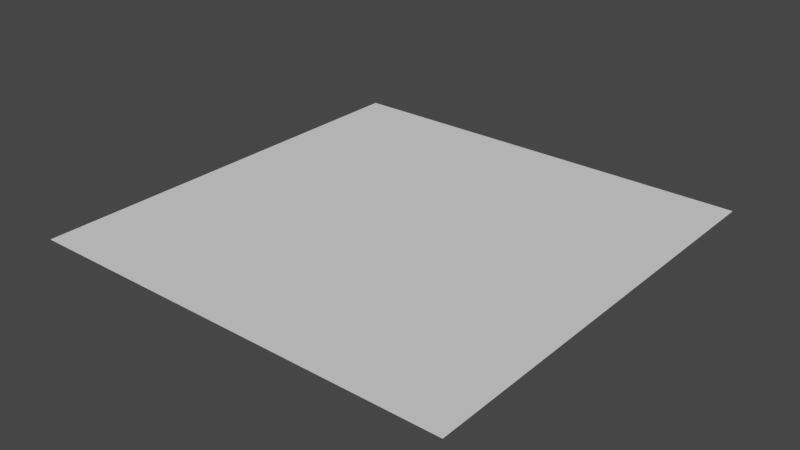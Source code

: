 # Source: untitled.blend  (saved by Blender 2.82.7; exported with 4.5.12 LTS)
import bpy
from mathutils import Matrix  # noqa: F401  (used for matrix-valued properties, if any)

bpy.ops.wm.read_factory_settings(use_empty=True)
scene = bpy.context.scene
scene.name = 'Scene'

# ---- collections
col_collection = bpy.data.collections.new('Collection'); scene.collection.children.link(col_collection)
col_soc = bpy.data.collections.new('SOC'); scene.collection.children.link(col_soc)
col_soc_preview = bpy.data.collections.new('SOC_Preview'); col_soc.children.link(col_soc_preview)

# ---- world
world_world = bpy.data.worlds.new('World'); scene.world = world_world
world_world.use_nodes = True; world_world.node_tree.nodes.clear()
_N = world_world.node_tree.nodes; _L = world_world.node_tree.links
n0 = _N.new('ShaderNodeOutputWorld'); n0.name = 'World Output'; n0.location = (300, 300)
n1 = _N.new('ShaderNodeBackground'); n1.name = 'Background'; n1.location = (10, 300)
n1.inputs[0].default_value = (0.05088, 0.05088, 0.05088, 1.0)
_L.new(n1.outputs[0], n0.inputs[0])
n0.is_active_output = True
world_world.color = (0.05088, 0.05088, 0.05088)
world_world.use_sun_shadow = False
world_world.sun_shadow_jitter_overblur = 0.0

# ---- meshes
me_plane = bpy.data.meshes.new('Plane')
me_plane.from_pydata([(-1000.0, -1000.0, 0.0), (1000.0, -1000.0, 0.0), (-1000.0, 1000.0, 0.0), (1000.0, 1000.0, 0.0)], [], [(0, 1, 3, 2)])
_uv = me_plane.uv_layers.new(name='UVMap')
_uv.uv.foreach_set('vector', [0.0, 0.0, 1.0, 0.0, 1.0, 1.0, 0.0, 1.0])
me_plane.use_remesh_fix_poles = True
me_plane.use_remesh_preserve_attributes = False
me_plane.use_mirror_vertex_groups = False
me_plane.update()

# ---- objects
ob_plane = bpy.data.objects.new('Plane', me_plane)

# ---- transforms, parenting, visibility, modifiers, constraints
ob_plane.location = (0.0, 0.0, 0.0)
ob_plane.lineart.crease_threshold = 0.0

# ---- collection membership
col_collection.objects.link(ob_plane)

# ---- scene / render settings (as saved in the file)
scene.frame_start = 1; scene.frame_end = 250; scene.frame_set(1)
scene.render.engine = 'BLENDER_EEVEE_NEXT'
scene.cycles.use_denoising = False
scene.cycles.samples = 128
scene.cycles.sampling_pattern = 'TABULATED_SOBOL'
scene.cycles.use_adaptive_sampling = False
scene.cycles.use_light_tree = False
scene.view_settings.view_transform = 'Filmic'
scene.unit_settings.scale_length = 0.001
bpy.context.view_layer.update()

# ---- added for rendering (the .blend has no active camera and no usable light): camera, sun
cam_auto = bpy.data.cameras.new('AutoCamera')
cam_auto.lens = 50.0
cam_auto.sensor_width = 36.0
cam_auto.clip_end = 45926.9
ob_auto_camera = bpy.data.objects.new('AutoCamera', cam_auto)
scene.collection.objects.link(ob_auto_camera)
ob_auto_camera.location = (2616.93, -3140.32, 2093.54)
ob_auto_camera.rotation_euler = (1.09748, -7.21219e-08, 0.694738)
scene.camera = ob_auto_camera
light_auto_sun = bpy.data.lights.new('AutoSun', 'SUN')
light_auto_sun.energy = 3.0
light_auto_sun.angle = 0.0523599
ob_auto_sun = bpy.data.objects.new('AutoSun', light_auto_sun)
scene.collection.objects.link(ob_auto_sun)
ob_auto_sun.rotation_euler = (0.872665, 0.174533, 0.523599)
bpy.context.view_layer.update()
